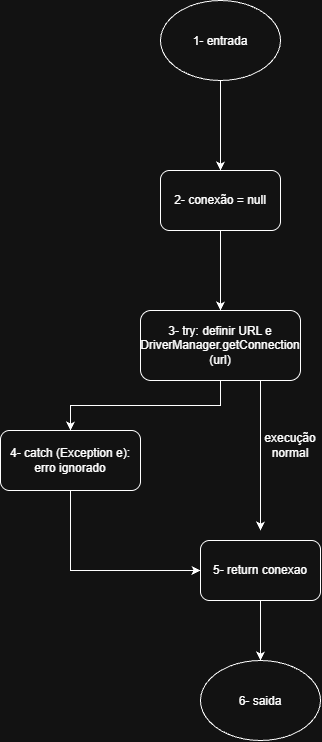

The diagram above was exported from draw.io. Its source (the exported page's mxGraphModel, read from the mxfile embedded in the PNG):
<mxGraphModel dx="1373" dy="749" grid="1" gridSize="10" guides="1" tooltips="1" connect="1" arrows="1" fold="1" page="1" pageScale="1" pageWidth="583" pageHeight="827" math="0" shadow="0">
  <root>
    <mxCell id="0" />
    <mxCell id="1" parent="0" />
    <mxCell id="1bnXhTkW_j6XRuPt7yAh-3" edge="1" parent="1" source="1bnXhTkW_j6XRuPt7yAh-1" style="edgeStyle=orthogonalEdgeStyle;rounded=0;orthogonalLoop=1;jettySize=auto;html=1;defaultLabelBackgroundColor=page;labelPadding=0 4;" target="1bnXhTkW_j6XRuPt7yAh-2" value="">
      <mxGeometry relative="1" as="geometry" />
    </mxCell>
    <mxCell id="1bnXhTkW_j6XRuPt7yAh-1" parent="1" style="ellipse;whiteSpace=wrap;html=1;shapeInside=1;" value="1- entrada&lt;div&gt;&lt;br&gt;&lt;/div&gt;" vertex="1">
      <mxGeometry height="80" width="120" x="270" y="300" as="geometry" />
    </mxCell>
    <mxCell id="1bnXhTkW_j6XRuPt7yAh-5" edge="1" parent="1" source="1bnXhTkW_j6XRuPt7yAh-2" style="edgeStyle=orthogonalEdgeStyle;rounded=0;orthogonalLoop=1;jettySize=auto;html=1;defaultLabelBackgroundColor=page;labelPadding=0 4;" target="1bnXhTkW_j6XRuPt7yAh-4" value="">
      <mxGeometry relative="1" as="geometry" />
    </mxCell>
    <mxCell id="1bnXhTkW_j6XRuPt7yAh-2" parent="1" style="rounded=1;whiteSpace=wrap;html=1;" value="2- conexão = null" vertex="1">
      <mxGeometry height="60" width="120" x="270" y="470" as="geometry" />
    </mxCell>
    <mxCell id="1bnXhTkW_j6XRuPt7yAh-7" edge="1" parent="1" source="1bnXhTkW_j6XRuPt7yAh-4" style="edgeStyle=orthogonalEdgeStyle;rounded=0;orthogonalLoop=1;jettySize=auto;html=1;defaultLabelBackgroundColor=page;labelPadding=0 4;" target="1bnXhTkW_j6XRuPt7yAh-6" value="">
      <mxGeometry relative="1" as="geometry" />
    </mxCell>
    <mxCell id="1bnXhTkW_j6XRuPt7yAh-13" edge="1" parent="1" source="1bnXhTkW_j6XRuPt7yAh-4" style="edgeStyle=orthogonalEdgeStyle;rounded=0;orthogonalLoop=1;jettySize=auto;html=1;defaultLabelBackgroundColor=page;labelPadding=0 4;" value="">
      <mxGeometry relative="1" x="-0.5875" as="geometry">
        <Array as="points">
          <mxPoint x="370" y="700" />
          <mxPoint x="370" y="700" />
        </Array>
        <mxPoint x="370" y="830" as="targetPoint" />
      </mxGeometry>
    </mxCell>
    <mxCell id="1bnXhTkW_j6XRuPt7yAh-4" parent="1" style="rounded=1;whiteSpace=wrap;html=1;" value="3- try: definir URL e DriverManager.getConnection (url)" vertex="1">
      <mxGeometry height="70" width="160" x="250" y="610" as="geometry" />
    </mxCell>
    <mxCell id="1bnXhTkW_j6XRuPt7yAh-9" edge="1" parent="1" source="1bnXhTkW_j6XRuPt7yAh-6" style="edgeStyle=orthogonalEdgeStyle;rounded=0;orthogonalLoop=1;jettySize=auto;html=1;defaultLabelBackgroundColor=page;labelPadding=0 4;" target="1bnXhTkW_j6XRuPt7yAh-8" value="">
      <mxGeometry relative="1" as="geometry">
        <Array as="points">
          <mxPoint x="180" y="870" />
        </Array>
      </mxGeometry>
    </mxCell>
    <mxCell id="1bnXhTkW_j6XRuPt7yAh-6" parent="1" style="rounded=1;whiteSpace=wrap;html=1;" value="4- catch (Exception e):&lt;div&gt;erro ignorado&lt;/div&gt;" vertex="1">
      <mxGeometry height="60" width="140" x="110" y="730" as="geometry" />
    </mxCell>
    <mxCell id="1bnXhTkW_j6XRuPt7yAh-11" edge="1" parent="1" source="1bnXhTkW_j6XRuPt7yAh-8" style="edgeStyle=orthogonalEdgeStyle;rounded=0;orthogonalLoop=1;jettySize=auto;html=1;defaultLabelBackgroundColor=page;labelPadding=0 4;" target="1bnXhTkW_j6XRuPt7yAh-10" value="">
      <mxGeometry relative="1" as="geometry" />
    </mxCell>
    <mxCell id="1bnXhTkW_j6XRuPt7yAh-8" parent="1" style="rounded=1;whiteSpace=wrap;html=1;" value="5- return conexao" vertex="1">
      <mxGeometry height="60" width="120" x="310" y="840" as="geometry" />
    </mxCell>
    <mxCell id="1bnXhTkW_j6XRuPt7yAh-10" parent="1" style="ellipse;whiteSpace=wrap;html=1;shapeInside=1;" value="6- saida" vertex="1">
      <mxGeometry height="80" width="120" x="310" y="960" as="geometry" />
    </mxCell>
    <mxCell id="1bnXhTkW_j6XRuPt7yAh-14" parent="1" style="text;html=1;whiteSpace=wrap;strokeColor=none;fillColor=none;align=center;verticalAlign=middle;rounded=0;" value="execução normal" vertex="1">
      <mxGeometry height="30" width="60" x="370" y="730" as="geometry" />
    </mxCell>
  </root>
</mxGraphModel>